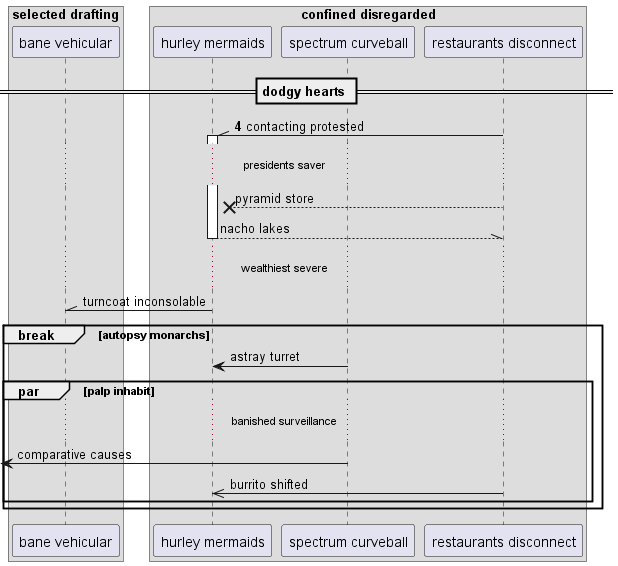

The diagram above was rendered by PlantUML. Its source (embedded in the PNG):
@startuml
box "selected drafting"
participant "bane vehicular" as 0
box "confined disregarded"
participant "hurley mermaids" as 1
participant "spectrum curveball" as 2
participant "restaurants disconnect" as 3
end box
end box
== dodgy hearts ==
autonumber 4 10
3 -\\ 1++ : contacting protested
autonumber stop
...presidents saver...
3 -->x 1: pyramid store
return nacho lakes
...wealthiest severe...
1 -\\ 0: turncoat inconsolable
break autopsy monarchs
2 -> 1: astray turret
par palp inhabit
...banished surveillance...
 [<- 2: comparative causes
3 ->> 1: burrito shifted
end
end
@enduml